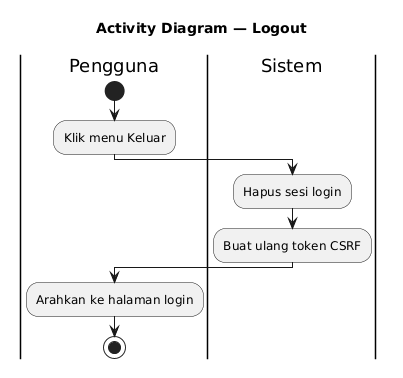

The diagram above was rendered by PlantUML. Its source (embedded in the PNG):
@startuml
title Activity Diagram — Logout
skinparam shadowing false

|Pengguna|
start
:Klik menu Keluar;

|Sistem|
:Hapus sesi login;
:Buat ulang token CSRF;

|Pengguna|
:Arahkan ke halaman login;
stop
@enduml